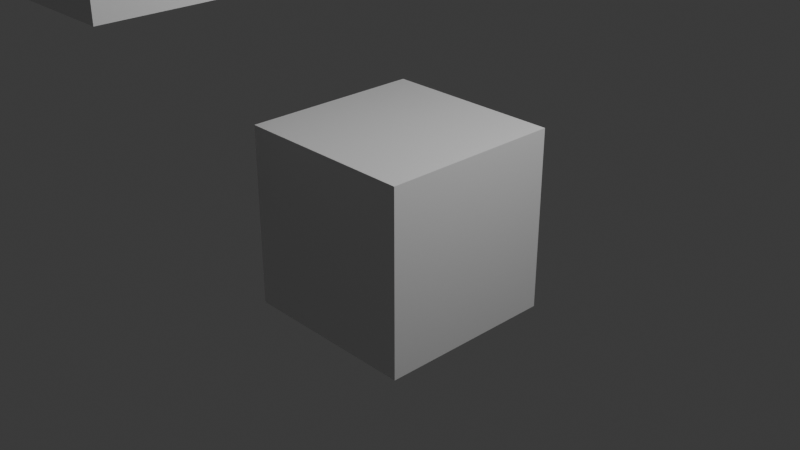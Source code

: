 # Source: LAyout_combat.blend  (saved by Blender 4.5.90; exported with 4.5.12 LTS)
import bpy
from mathutils import Matrix  # noqa: F401  (used for matrix-valued properties, if any)

bpy.ops.wm.read_factory_settings(use_empty=True)
scene = bpy.context.scene
scene.name = 'Scene'

# ---- collections
col_collection = bpy.data.collections.new('Collection'); scene.collection.children.link(col_collection)

# ---- materials (node trees are filled in below, after node groups)
mat_material = bpy.data.materials.new('Material')
mat_material.alpha_threshold = 0.0
mat_material.roughness = 0.5
mat_material.line_color = (0.0, 0.0, 0.0, 1.0)

# ---- material node trees
mat_material.use_nodes = True; mat_material.node_tree.nodes.clear()
_N = mat_material.node_tree.nodes; _L = mat_material.node_tree.links
n0 = _N.new('ShaderNodeOutputMaterial'); n0.name = 'Material Output'; n0.location = (200, 100)
n1 = _N.new('ShaderNodeBsdfPrincipled'); n1.name = 'Principled BSDF'; n1.location = (-200, 100)
n1.inputs[3].default_value = 1.45
_L.new(n1.outputs[0], n0.inputs[0])
n0.is_active_output = True

# ---- world
world_world = bpy.data.worlds.new('World'); scene.world = world_world
world_world.use_nodes = True; world_world.node_tree.nodes.clear()
_N = world_world.node_tree.nodes; _L = world_world.node_tree.links
n0 = _N.new('ShaderNodeOutputWorld'); n0.name = 'World Output'; n0.location = (200, 100)
n1 = _N.new('ShaderNodeBackground'); n1.name = 'Background'; n1.location = (-200, 100)
n1.inputs[0].default_value = (0.05088, 0.05088, 0.05088, 1.0)
_L.new(n1.outputs[0], n0.inputs[0])
n0.is_active_output = True
world_world.color = (0.05088, 0.05088, 0.05088)
world_world.sun_shadow_jitter_overblur = 0.0

# ---- cameras
cam_camera = bpy.data.cameras.new('Camera')
cam_camera.clip_end = 100.0
cam_camera.ortho_scale = 7.314

# ---- lights
light_light = bpy.data.lights.new('Light', 'POINT')
light_light.energy = 1000.0
light_light.shadow_soft_size = 0.1

# ---- meshes
me_cube = bpy.data.meshes.new('Cube')
me_cube.from_pydata([(1.0, 1.0, 1.0), (1.0, 1.0, -1.0), (1.0, -1.0, 1.0), (1.0, -1.0, -1.0), (-1.0, 1.0, 1.0), (-1.0, 1.0, -1.0), (-1.0, -1.0, 1.0), (-1.0, -1.0, -1.0)], [], [(0, 4, 6, 2), (3, 2, 6, 7), (7, 6, 4, 5), (5, 1, 3, 7), (1, 0, 2, 3), (5, 4, 0, 1)])
_uv = me_cube.uv_layers.new(name='UVMap')
_uv.uv.foreach_set('vector', [0.625, 0.5, 0.875, 0.5, 0.875, 0.75, 0.625, 0.75, 0.375, 0.75, 0.625, 0.75, 0.625, 1.0, 0.375, 1.0, 0.375, 0.0, 0.625, 0.0, 0.625, 0.25, 0.375, 0.25, 0.125, 0.5, 0.375, 0.5, 0.375, 0.75, 0.125, 0.75, 0.375, 0.5, 0.625, 0.5, 0.625, 0.75, 0.375, 0.75, 0.375, 0.25, 0.625, 0.25, 0.625, 0.5, 0.375, 0.5])
me_cube.materials.append(mat_material)
me_cube.use_mirror_vertex_groups = False
me_cube.update()
me_cube_001 = bpy.data.meshes.new('Cube.001')
me_cube_001.from_pydata([(1.0, 1.0, 1.0), (1.0, 1.0, -1.0), (1.0, -1.0, 1.0), (1.0, -1.0, -1.0), (-1.0, 1.0, 1.0), (-1.0, 1.0, -1.0), (-1.0, -1.0, 1.0), (-1.0, -1.0, -1.0)], [], [(0, 4, 6, 2), (3, 2, 6, 7), (7, 6, 4, 5), (5, 1, 3, 7), (1, 0, 2, 3), (5, 4, 0, 1)])
_uv = me_cube_001.uv_layers.new(name='UVMap')
_uv.uv.foreach_set('vector', [0.625, 0.5, 0.875, 0.5, 0.875, 0.75, 0.625, 0.75, 0.375, 0.75, 0.625, 0.75, 0.625, 1.0, 0.375, 1.0, 0.375, 0.0, 0.625, 0.0, 0.625, 0.25, 0.375, 0.25, 0.125, 0.5, 0.375, 0.5, 0.375, 0.75, 0.125, 0.75, 0.375, 0.5, 0.625, 0.5, 0.625, 0.75, 0.375, 0.75, 0.375, 0.25, 0.625, 0.25, 0.625, 0.5, 0.375, 0.5])
me_cube_001.materials.append(mat_material)
me_cube_001.use_mirror_vertex_groups = False
me_cube_001.update()
me_cube_002 = bpy.data.meshes.new('Cube.002')
me_cube_002.from_pydata([(1.0, 1.0, 1.0), (1.0, 1.0, -1.0), (1.0, -1.0, 1.0), (1.0, -1.0, -1.0), (-1.0, 1.0, 1.0), (-1.0, 1.0, -1.0), (-1.0, -1.0, 1.0), (-1.0, -1.0, -1.0)], [], [(0, 4, 6, 2), (3, 2, 6, 7), (7, 6, 4, 5), (5, 1, 3, 7), (1, 0, 2, 3), (5, 4, 0, 1)])
_uv = me_cube_002.uv_layers.new(name='UVMap')
_uv.uv.foreach_set('vector', [0.625, 0.5, 0.875, 0.5, 0.875, 0.75, 0.625, 0.75, 0.375, 0.75, 0.625, 0.75, 0.625, 1.0, 0.375, 1.0, 0.375, 0.0, 0.625, 0.0, 0.625, 0.25, 0.375, 0.25, 0.125, 0.5, 0.375, 0.5, 0.375, 0.75, 0.125, 0.75, 0.375, 0.5, 0.625, 0.5, 0.625, 0.75, 0.375, 0.75, 0.375, 0.25, 0.625, 0.25, 0.625, 0.5, 0.375, 0.5])
me_cube_002.materials.append(mat_material)
me_cube_002.use_mirror_vertex_groups = False
me_cube_002.update()

# ---- objects
ob_cube = bpy.data.objects.new('Cube', me_cube)
ob_light = bpy.data.objects.new('Light', light_light)
ob_camera = bpy.data.objects.new('Camera', cam_camera)
ob_cube_001 = bpy.data.objects.new('Cube.001', me_cube_001)
ob_cube_002 = bpy.data.objects.new('Cube.002', me_cube_002)

# ---- transforms, parenting, visibility, modifiers, constraints
ob_cube.location = (0.0, 0.0, 0.0)
ob_cube.lock_rotations_4d = False
ob_cube.empty_display_type = 'ARROWS'
ob_cube.lineart.crease_threshold = 0.0
ob_light.location = (4.076, 1.005, 5.904)
ob_light.rotation_euler = (0.6503, 0.05522, 1.866)
ob_light.lock_rotations_4d = False
ob_light.empty_display_type = 'ARROWS'
ob_light.color = (0.0, 0.0, 0.0, 0.0)
ob_light.lineart.crease_threshold = 0.0
ob_camera.location = (7.359, -6.926, 4.958)
ob_camera.rotation_euler = (1.109, 0.0, 0.8149)
ob_camera.lock_rotations_4d = False
ob_camera.empty_display_type = 'ARROWS'
ob_camera.color = (0.0, 0.0, 0.0, 0.0)
ob_camera.display_type = 'WIRE'
ob_camera.lineart.crease_threshold = 0.0
ob_cube_001.location = (-2.35, -1.391, 3.189)
ob_cube_001.lock_rotations_4d = False
ob_cube_001.empty_display_type = 'ARROWS'
ob_cube_001.lineart.crease_threshold = 0.0
ob_cube_002.location = (2.53, 7.314, 1.287)
ob_cube_002.lock_rotations_4d = False
ob_cube_002.empty_display_type = 'ARROWS'
ob_cube_002.lineart.crease_threshold = 0.0

# ---- collection membership
col_collection.objects.link(ob_cube)
col_collection.objects.link(ob_light)
col_collection.objects.link(ob_camera)
col_collection.objects.link(ob_cube_001)
col_collection.objects.link(ob_cube_002)

# ---- scene / render settings (as saved in the file)
scene.camera = ob_camera
scene.frame_start = 1; scene.frame_end = 250; scene.frame_set(1)
scene.render.engine = 'BLENDER_EEVEE_NEXT'
bpy.context.view_layer.update()
